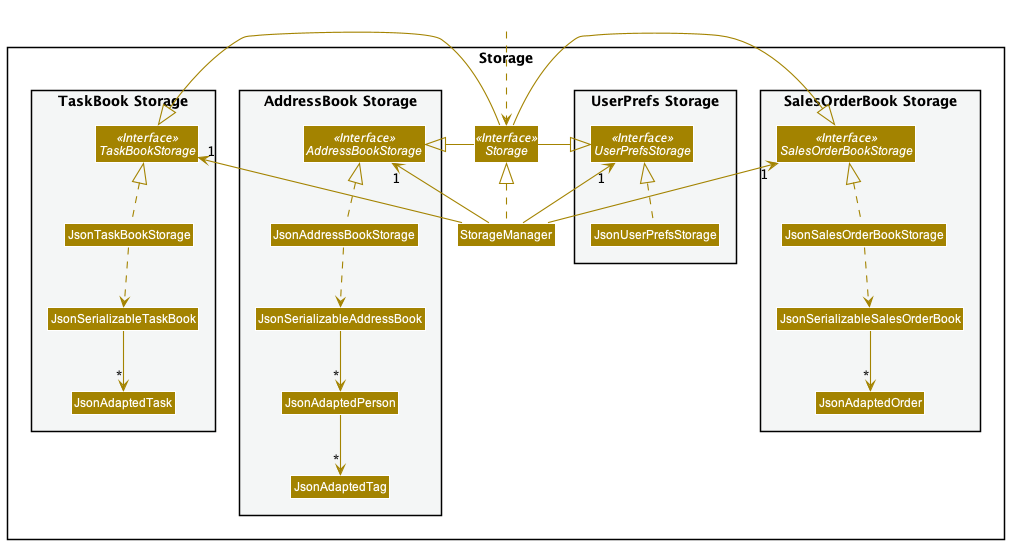

The diagram above was rendered by PlantUML. Its source (embedded in the PNG):
@startuml
!include style.puml
skinparam arrowThickness 1.1
skinparam arrowColor STORAGE_COLOR
skinparam classBackgroundColor STORAGE_COLOR

package Storage{

package "UserPrefs Storage" #F4F6F6{
Interface UserPrefsStorage <<Interface>>
Class JsonUserPrefsStorage
}

Interface Storage <<Interface>>
Class StorageManager

package "AddressBook Storage" #F4F6F6{
Interface AddressBookStorage <<Interface>>
Class JsonAddressBookStorage
Class JsonSerializableAddressBook
Class JsonAdaptedPerson
Class JsonAdaptedTag
}


package "TaskBook Storage" #F4F6F6{
Interface TaskBookStorage <<Interface>>
Class JsonTaskBookStorage
Class JsonSerializableTaskBook
Class JsonAdaptedTask
}

package "SalesOrderBook Storage" #F4F6F6{
Interface SalesOrderBookStorage <<Interface>>
Class JsonSalesOrderBookStorage
Class JsonSerializableSalesOrderBook
Class JsonAdaptedOrder
}

}

Class HiddenOutside #FFFFFF
HiddenOutside ..> Storage

StorageManager .up.|> Storage
StorageManager -up-> "1" UserPrefsStorage
StorageManager -up-> "1" AddressBookStorage
StorageManager -up-> "1" TaskBookStorage
StorageManager -up-> "1" SalesOrderBookStorage

Storage -left-|> UserPrefsStorage
Storage -right-|> AddressBookStorage
Storage -left-|> TaskBookStorage
Storage -right-|> SalesOrderBookStorage

JsonUserPrefsStorage .up.|> UserPrefsStorage
JsonAddressBookStorage .up.|> AddressBookStorage
JsonAddressBookStorage ..> JsonSerializableAddressBook
JsonSerializableAddressBook --> "*" JsonAdaptedPerson
JsonAdaptedPerson --> "*" JsonAdaptedTag

JsonTaskBookStorage .up.|> TaskBookStorage
JsonTaskBookStorage ..> JsonSerializableTaskBook
JsonSerializableTaskBook --> "*" JsonAdaptedTask

JsonSalesOrderBookStorage .up.|> SalesOrderBookStorage
JsonSalesOrderBookStorage ..> JsonSerializableSalesOrderBook
JsonSerializableSalesOrderBook --> "*" JsonAdaptedOrder


@enduml